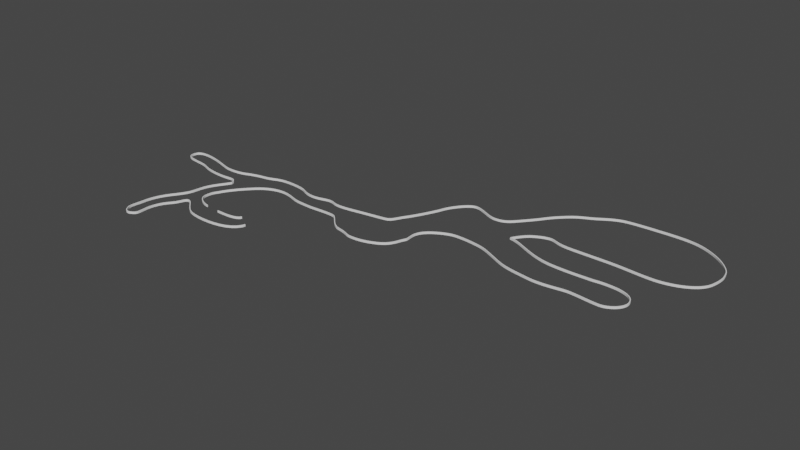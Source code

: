 # Source: Barrier01.blend  (saved by Blender 3.4.6; exported with 4.5.12 LTS)
import bpy
from mathutils import Matrix  # noqa: F401  (used for matrix-valued properties, if any)

bpy.ops.wm.read_factory_settings(use_empty=True)
scene = bpy.context.scene
scene.name = 'Scene'

# ---- collections
col_collection = bpy.data.collections.new('Collection'); scene.collection.children.link(col_collection)

# ---- world
world_world = bpy.data.worlds.new('World'); scene.world = world_world
world_world.use_nodes = True; world_world.node_tree.nodes.clear()
_N = world_world.node_tree.nodes; _L = world_world.node_tree.links
n0 = _N.new('ShaderNodeOutputWorld'); n0.name = 'World Output'; n0.location = (300, 300)
n1 = _N.new('ShaderNodeBackground'); n1.name = 'Background'; n1.location = (10, 300)
n1.inputs[0].default_value = (0.05088, 0.05088, 0.05088, 1.0)
_L.new(n1.outputs[0], n0.inputs[0])
n0.is_active_output = True
world_world.color = (0.05088, 0.05088, 0.05088)
world_world.use_sun_shadow = False
world_world.sun_shadow_jitter_overblur = 0.0

# ---- meshes
me_cube_001 = bpy.data.meshes.new('Cube.001')
me_cube_001.from_pydata([(-1.0, 0.2557, -1.0), (-1.0, 0.2557, 1.0), (-1.0, 1.0, -1.0), (-1.0, 1.0, 1.0), (1.0, 0.2557, -1.0), (1.0, 0.2557, 1.0), (1.0, 1.0, -1.0), (1.0, 1.0, 1.0)], [], [(0, 1, 3, 2), (2, 3, 7, 6), (6, 7, 5, 4), (4, 5, 1, 0), (2, 6, 4, 0), (7, 3, 1, 5)])
_uv = me_cube_001.uv_layers.new(name='UVMap')
_uv.uv.foreach_set('vector', [0.375, 0.0, 0.625, 0.0, 0.625, 0.25, 0.375, 0.25, 0.375, 0.25, 0.625, 0.25, 0.625, 0.5, 0.375, 0.5, 0.375, 0.5, 0.625, 0.5, 0.625, 0.75, 0.375, 0.75, 0.375, 0.75, 0.625, 0.75, 0.625, 1.0, 0.375, 1.0, 0.125, 0.5, 0.375, 0.5, 0.375, 0.75, 0.125, 0.75, 0.625, 0.5, 0.875, 0.5, 0.875, 0.75, 0.625, 0.75])
me_cube_001.update()
me_cube_002 = bpy.data.meshes.new('Cube.002')
me_cube_002.from_pydata([(-1.0, 0.2557, -1.0), (-1.0, 0.2557, 1.0), (-1.0, 1.0, -1.0), (-1.0, 1.0, 1.0), (1.0, 0.2557, -1.0), (1.0, 0.2557, 1.0), (1.0, 1.0, -1.0), (1.0, 1.0, 1.0)], [], [(0, 1, 3, 2), (2, 3, 7, 6), (6, 7, 5, 4), (4, 5, 1, 0), (2, 6, 4, 0), (7, 3, 1, 5)])
_uv = me_cube_002.uv_layers.new(name='UVMap')
_uv.uv.foreach_set('vector', [0.375, 0.0, 0.625, 0.0, 0.625, 0.25, 0.375, 0.25, 0.375, 0.25, 0.625, 0.25, 0.625, 0.5, 0.375, 0.5, 0.375, 0.5, 0.625, 0.5, 0.625, 0.75, 0.375, 0.75, 0.375, 0.75, 0.625, 0.75, 0.625, 1.0, 0.375, 1.0, 0.125, 0.5, 0.375, 0.5, 0.375, 0.75, 0.125, 0.75, 0.625, 0.5, 0.875, 0.5, 0.875, 0.75, 0.625, 0.75])
me_cube_002.update()
me_cube_003 = bpy.data.meshes.new('Cube.003')
me_cube_003.from_pydata([(-1.0, 0.2557, -1.0), (-1.0, 0.2557, 1.0), (-1.0, 1.0, -1.0), (-1.0, 1.0, 1.0), (1.0, 0.2557, -1.0), (1.0, 0.2557, 1.0), (1.0, 1.0, -1.0), (1.0, 1.0, 1.0)], [], [(0, 1, 3, 2), (2, 3, 7, 6), (6, 7, 5, 4), (4, 5, 1, 0), (2, 6, 4, 0), (7, 3, 1, 5)])
_uv = me_cube_003.uv_layers.new(name='UVMap')
_uv.uv.foreach_set('vector', [0.375, 0.0, 0.625, 0.0, 0.625, 0.25, 0.375, 0.25, 0.375, 0.25, 0.625, 0.25, 0.625, 0.5, 0.375, 0.5, 0.375, 0.5, 0.625, 0.5, 0.625, 0.75, 0.375, 0.75, 0.375, 0.75, 0.625, 0.75, 0.625, 1.0, 0.375, 1.0, 0.125, 0.5, 0.375, 0.5, 0.375, 0.75, 0.125, 0.75, 0.625, 0.5, 0.875, 0.5, 0.875, 0.75, 0.625, 0.75])
me_cube_003.update()
me_cube_004 = bpy.data.meshes.new('Cube.004')
me_cube_004.from_pydata([(-1.0, 0.2557, -1.0), (-1.0, 0.2557, 1.0), (-1.0, 1.0, -1.0), (-1.0, 1.0, 1.0), (1.0, 0.2557, -1.0), (1.0, 0.2557, 1.0), (1.0, 1.0, -1.0), (1.0, 1.0, 1.0)], [], [(0, 1, 3, 2), (2, 3, 7, 6), (6, 7, 5, 4), (4, 5, 1, 0), (2, 6, 4, 0), (7, 3, 1, 5)])
_uv = me_cube_004.uv_layers.new(name='UVMap')
_uv.uv.foreach_set('vector', [0.375, 0.0, 0.625, 0.0, 0.625, 0.25, 0.375, 0.25, 0.375, 0.25, 0.625, 0.25, 0.625, 0.5, 0.375, 0.5, 0.375, 0.5, 0.625, 0.5, 0.625, 0.75, 0.375, 0.75, 0.375, 0.75, 0.625, 0.75, 0.625, 1.0, 0.375, 1.0, 0.125, 0.5, 0.375, 0.5, 0.375, 0.75, 0.125, 0.75, 0.625, 0.5, 0.875, 0.5, 0.875, 0.75, 0.625, 0.75])
me_cube_004.update()
me_cube_005 = bpy.data.meshes.new('Cube.005')
me_cube_005.from_pydata([(-1.0, 0.2557, -1.0), (-1.0, 0.2557, 1.0), (-1.0, 1.0, -1.0), (-1.0, 1.0, 1.0), (1.0, 0.2557, -1.0), (1.0, 0.2557, 1.0), (1.0, 1.0, -1.0), (1.0, 1.0, 1.0)], [], [(0, 1, 3, 2), (2, 3, 7, 6), (6, 7, 5, 4), (4, 5, 1, 0), (2, 6, 4, 0), (7, 3, 1, 5)])
_uv = me_cube_005.uv_layers.new(name='UVMap')
_uv.uv.foreach_set('vector', [0.375, 0.0, 0.625, 0.0, 0.625, 0.25, 0.375, 0.25, 0.375, 0.25, 0.625, 0.25, 0.625, 0.5, 0.375, 0.5, 0.375, 0.5, 0.625, 0.5, 0.625, 0.75, 0.375, 0.75, 0.375, 0.75, 0.625, 0.75, 0.625, 1.0, 0.375, 1.0, 0.125, 0.5, 0.375, 0.5, 0.375, 0.75, 0.125, 0.75, 0.625, 0.5, 0.875, 0.5, 0.875, 0.75, 0.625, 0.75])
me_cube_005.update()

# ---- curves / text
cu_beziercurve = bpy.data.curves.new('BezierCurve', 'CURVE')
cu_beziercurve.dimensions = '3D'
_sp = cu_beziercurve.splines.new('BEZIER'); _sp.bezier_points.add(20)
_sp.bezier_points.foreach_set('co', [-32.89, -2.222, 0.0, -29.91, -2.222, 0.0, -27.01, -3.022, 0.0, -23.39, -2.83, 0.0, -20.64, -2.051, 0.0, -18.12, -1.278, 0.0, -14.02, -1.675, 0.0, -11.21, -2.1, 0.0, -8.758, -1.916, 0.0, -4.669, -1.675, 0.0, -1.296, -1.12, 0.0, 0.3763, 0.8228, 0.0, 2.571, 5.273, 0.0, 5.29, 8.322, 0.0, 8.596, 7.171, 0.0, 10.96, 8.144, 0.0, 13.3, 11.04, 0.0, 15.96, 13.79, 0.0, 18.25, 15.07, 0.0, 20.9, 16.41, 0.0, 25.39, 16.76, 0.0])
_sp.bezier_points.foreach_set('handle_left', [-33.44, -2.666, 0.0, -30.61, -2.086, 0.0, -27.97, -2.733, 0.0, -24.31, -3.223, 0.0, -21.63, -2.204, 0.0, -19.11, -1.432, 0.0, -14.9, -1.198, 0.0, -12.19, -2.297, 0.0, -9.669, -1.504, 0.0, -5.654, -1.845, 0.0, -2.282, -1.29, 0.0, -0.1982, 0.004269, 0.0, 2.289, 4.313, 0.0, 4.291, 8.377, 0.0, 7.598, 7.225, 0.0, 10.3, 7.394, 0.0, 12.75, 10.21, 0.0, 15.13, 13.23, 0.0, 17.42, 14.51, 0.0, 19.92, 16.19, 0.0, 24.39, 16.75, 0.0])
_sp.bezier_points.foreach_set('handle_right', [-32.34, -1.778, 0.0, -29.22, -2.358, 0.0, -26.06, -3.31, 0.0, -22.47, -2.438, 0.0, -19.65, -1.897, 0.0, -17.13, -1.125, 0.0, -13.14, -2.152, 0.0, -10.23, -1.904, 0.0, -7.847, -2.328, 0.0, -3.683, -1.505, 0.0, -0.3108, -0.9496, 0.0, 0.9508, 1.641, 0.0, 2.853, 6.232, 0.0, 6.288, 8.268, 0.0, 9.595, 7.116, 0.0, 11.62, 8.893, 0.0, 13.85, 11.87, 0.0, 16.79, 14.34, 0.0, 19.08, 15.63, 0.0, 21.87, 16.63, 0.0, 26.39, 16.78, 0.0])
for _p, _l, _r in zip(_sp.bezier_points, ['ALIGNED', 'ALIGNED', 'ALIGNED', 'ALIGNED', 'ALIGNED', 'ALIGNED', 'ALIGNED', 'ALIGNED', 'ALIGNED', 'ALIGNED', 'ALIGNED', 'ALIGNED', 'ALIGNED', 'ALIGNED', 'ALIGNED', 'ALIGNED', 'ALIGNED', 'ALIGNED', 'ALIGNED', 'ALIGNED', 'ALIGNED'], ['ALIGNED', 'ALIGNED', 'ALIGNED', 'ALIGNED', 'ALIGNED', 'ALIGNED', 'ALIGNED', 'ALIGNED', 'ALIGNED', 'ALIGNED', 'ALIGNED', 'ALIGNED', 'ALIGNED', 'ALIGNED', 'ALIGNED', 'ALIGNED', 'ALIGNED', 'ALIGNED', 'ALIGNED', 'ALIGNED', 'ALIGNED']): _p.handle_left_type = _l; _p.handle_right_type = _r
_sp.order_u = 0
_sp.order_v = 0
cu_beziercurve.use_path = True
cu_beziercurve.fill_mode = 'FULL'
cu_beziercurve_001 = bpy.data.curves.new('BezierCurve.001', 'CURVE')
cu_beziercurve_001.dimensions = '3D'
_sp = cu_beziercurve_001.splines.new('BEZIER'); _sp.bezier_points.add(35)
_sp.bezier_points.foreach_set('co', [-19.79, -5.319, 0.0, -22.19, -3.528, 0.0, -21.66, -1.55, 0.0, -18.97, 1.979, 0.0, -15.01, 3.46, 0.0, -12.83, 2.892, 0.0, -10.15, 2.648, 0.0, -6.063, 2.618, 0.0, -4.196, 0.9284, 0.0, -2.728, 0.4677, 0.0, -0.8426, -0.007087, 0.0, 2.12, 0.7158, 0.0, 3.814, 2.658, 0.0, 4.196, 3.756, 0.0, 4.465, 5.79, 0.0, 7.527, 7.803, 0.0, 12.01, 7.519, 0.0, 15.97, 5.797, 0.0, 19.77, 5.053, 0.0, 24.7, 5.391, 0.0, 28.64, 5.112, 0.0, 30.81, 7.194, 0.0, 27.84, 9.031, 0.0, 24.97, 8.898, 0.0, 20.28, 8.898, 0.0, 15.15, 10.6, 0.0, 13.17, 11.25, 0.0, 14.82, 13.4, 0.0, 16.91, 14.22, 0.0, 19.99, 13.63, 0.0, 24.75, 13.64, 0.0, 30.25, 13.36, 0.0, 35.71, 16.3, 0.0, 35.77, 19.37, 0.0, 32.83, 22.44, 0.0, 25.66, 23.69, 0.0])
_sp.bezier_points.foreach_set('handle_left', [-19.24, -5.333, 0.0, -22.12, -4.721, 0.0, -21.96, -2.189, 0.0, -20.58, 0.4141, 0.0, -15.71, 3.524, 0.0, -13.51, 3.098, 0.0, -10.85, 2.68, 0.0, -6.671, 2.978, 0.0, -4.805, 1.288, 0.0, -3.861, 0.7447, 0.0, -1.876, -0.007087, 0.0, 1.191, 0.2623, 0.0, 3.488, 1.677, 0.0, 4.189, 3.219, 0.0, 3.957, 4.891, 0.0, 6.526, 7.546, 0.0, 11.01, 7.772, 0.0, 15.01, 6.16, 0.0, 17.67, 5.344, 0.0, 23.67, 5.363, 0.0, 27.61, 5.092, 0.0, 30.91, 6.166, 0.0, 29.63, 8.949, 0.0, 26.27, 8.936, 0.0, 22.29, 8.759, 0.0, 16.57, 9.926, 0.0, 13.3, 11.22, 0.0, 14.04, 12.92, 0.0, 16.26, 14.19, 0.0, 17.96, 13.64, 0.0, 22.72, 13.65, 0.0, 28.21, 13.37, 0.0, 35.17, 14.33, 0.0, 35.82, 19.03, 0.0, 34.78, 21.29, 0.0, 29.6, 23.87, 0.0])
_sp.bezier_points.foreach_set('handle_right', [-20.34, -5.305, 0.0, -22.25, -2.335, 0.0, -21.36, -0.9125, 0.0, -17.36, 3.543, 0.0, -14.3, 3.396, 0.0, -12.16, 2.685, 0.0, -9.441, 2.616, 0.0, -5.454, 2.258, 0.0, -3.588, 0.5683, 0.0, -1.595, 0.1908, 0.0, 0.1908, -0.007087, 0.0, 3.048, 1.169, 0.0, 4.139, 3.638, 0.0, 4.204, 4.293, 0.0, 4.974, 6.689, 0.0, 8.528, 8.059, 0.0, 13.02, 7.267, 0.0, 16.94, 5.434, 0.0, 21.86, 4.762, 0.0, 25.74, 5.419, 0.0, 29.68, 5.132, 0.0, 30.7, 8.221, 0.0, 26.04, 9.112, 0.0, 23.67, 8.859, 0.0, 18.28, 9.037, 0.0, 13.73, 11.28, 0.0, 13.04, 11.27, 0.0, 15.6, 13.88, 0.0, 17.56, 14.26, 0.0, 22.03, 13.62, 0.0, 26.79, 13.63, 0.0, 32.28, 13.35, 0.0, 36.26, 18.26, 0.0, 35.73, 19.7, 0.0, 30.88, 23.59, 0.0, 21.72, 23.51, 0.0])
for _p, _l, _r in zip(_sp.bezier_points, ['ALIGNED', 'ALIGNED', 'ALIGNED', 'ALIGNED', 'ALIGNED', 'ALIGNED', 'ALIGNED', 'ALIGNED', 'ALIGNED', 'ALIGNED', 'ALIGNED', 'ALIGNED', 'ALIGNED', 'ALIGNED', 'ALIGNED', 'ALIGNED', 'ALIGNED', 'ALIGNED', 'ALIGNED', 'ALIGNED', 'ALIGNED', 'ALIGNED', 'ALIGNED', 'ALIGNED', 'ALIGNED', 'ALIGNED', 'ALIGNED', 'ALIGNED', 'ALIGNED', 'ALIGNED', 'ALIGNED', 'ALIGNED', 'ALIGNED', 'ALIGNED', 'ALIGNED', 'ALIGNED'], ['ALIGNED', 'ALIGNED', 'ALIGNED', 'ALIGNED', 'ALIGNED', 'ALIGNED', 'ALIGNED', 'ALIGNED', 'ALIGNED', 'ALIGNED', 'ALIGNED', 'ALIGNED', 'ALIGNED', 'ALIGNED', 'ALIGNED', 'ALIGNED', 'ALIGNED', 'ALIGNED', 'ALIGNED', 'ALIGNED', 'ALIGNED', 'ALIGNED', 'ALIGNED', 'ALIGNED', 'ALIGNED', 'ALIGNED', 'ALIGNED', 'ALIGNED', 'ALIGNED', 'ALIGNED', 'ALIGNED', 'ALIGNED', 'ALIGNED', 'ALIGNED', 'ALIGNED', 'ALIGNED']): _p.handle_left_type = _l; _p.handle_right_type = _r
_sp.order_u = 0
_sp.order_v = 0
cu_beziercurve_001.use_path = True
cu_beziercurve_001.fill_mode = 'FULL'
cu_beziercurve_002 = bpy.data.curves.new('BezierCurve.002', 'CURVE')
cu_beziercurve_002.dimensions = '3D'
_sp = cu_beziercurve_002.splines.new('BEZIER'); _sp.bezier_points.add(1)
_sp.bezier_points.foreach_set('co', [-1.0, 0.0, 0.0, 2.437, 0.8219, 0.0])
_sp.bezier_points.foreach_set('handle_left', [-1.707, -0.009793, 0.0, 2.276, -0.165, 0.0])
_sp.bezier_points.foreach_set('handle_right', [-0.293, 0.009793, 0.0, 2.599, 1.809, 0.0])
for _p, _l, _r in zip(_sp.bezier_points, ['ALIGNED', 'ALIGNED'], ['ALIGNED', 'ALIGNED']): _p.handle_left_type = _l; _p.handle_right_type = _r
_sp.order_u = 0
_sp.order_v = 0
cu_beziercurve_002.use_path = True
cu_beziercurve_002.fill_mode = 'FULL'
cu_beziercurve_003 = bpy.data.curves.new('BezierCurve.003', 'CURVE')
cu_beziercurve_003.dimensions = '3D'
_sp = cu_beziercurve_003.splines.new('BEZIER'); _sp.bezier_points.add(9)
_sp.bezier_points.foreach_set('co', [-1.068, 0.0, 0.0, -1.137, 2.624, 0.0, -0.1929, 5.543, 0.0, 0.8889, 7.217, 0.0, 2.205, 11.36, 0.0, 2.913, 13.51, 0.0, -0.6412, 13.67, 0.0, -4.559, 14.56, 0.0, -7.287, 15.31, 0.0, -6.988, 16.79, 0.0])
_sp.bezier_points.foreach_set('handle_left', [-0.5954, -0.5259, 0.0, -1.182, 1.625, 0.0, -0.7111, 4.688, 0.0, 0.07976, 5.881, 0.0, 1.053, 9.458, 0.0, 3.445, 13.0, 0.0, 1.8, 13.44, 0.0, -2.837, 14.4, 0.0, -7.012, 14.8, 0.0, -7.377, 16.51, 0.0])
_sp.bezier_points.foreach_set('handle_right', [-1.541, 0.5259, 0.0, -1.091, 3.623, 0.0, 0.3254, 6.398, 0.0, 1.698, 8.552, 0.0, 3.358, 13.26, 0.0, 2.382, 14.01, 0.0, -3.082, 13.91, 0.0, -6.28, 14.73, 0.0, -7.562, 15.82, 0.0, -6.6, 17.08, 0.0])
for _p, _l, _r in zip(_sp.bezier_points, ['ALIGNED', 'ALIGNED', 'ALIGNED', 'ALIGNED', 'ALIGNED', 'ALIGNED', 'ALIGNED', 'ALIGNED', 'ALIGNED', 'ALIGNED'], ['ALIGNED', 'ALIGNED', 'ALIGNED', 'ALIGNED', 'ALIGNED', 'ALIGNED', 'ALIGNED', 'ALIGNED', 'ALIGNED', 'ALIGNED']): _p.handle_left_type = _l; _p.handle_right_type = _r
_sp.order_u = 0
_sp.order_v = 0
cu_beziercurve_003.use_path = True
cu_beziercurve_003.fill_mode = 'FULL'
cu_beziercurve_004 = bpy.data.curves.new('BezierCurve.004', 'CURVE')
cu_beziercurve_004.dimensions = '3D'
_sp = cu_beziercurve_004.splines.new('BEZIER'); _sp.bezier_points.add(5)
_sp.bezier_points.foreach_set('co', [-2.676, 0.02678, 0.0, -0.9787, -0.06378, 0.0, -0.6484, 2.941, 0.0, 0.8894, 5.754, 0.0, 3.922, 4.323, 0.0, 11.65, 6.527, 0.0])
_sp.bezier_points.foreach_set('handle_left', [-3.2, 0.9047, 0.0, -1.413, -0.4977, 0.0, -1.111, 1.513, 0.0, 0.4267, 4.326, 0.0, 2.55, 4.933, 0.0, 11.48, 3.429, 0.0])
_sp.bezier_points.foreach_set('handle_right', [-2.152, -0.8511, 0.0, -0.5449, 0.3701, 0.0, -0.1857, 4.369, 0.0, 1.352, 7.183, 0.0, 5.294, 3.713, 0.0, 11.81, 9.626, 0.0])
for _p, _l, _r in zip(_sp.bezier_points, ['ALIGNED', 'ALIGNED', 'ALIGNED', 'ALIGNED', 'ALIGNED', 'ALIGNED'], ['ALIGNED', 'ALIGNED', 'ALIGNED', 'ALIGNED', 'ALIGNED', 'ALIGNED']): _p.handle_left_type = _l; _p.handle_right_type = _r
_sp.order_u = 0
_sp.order_v = 0
cu_beziercurve_004.use_path = True
cu_beziercurve_004.fill_mode = 'FULL'

# ---- objects
ob_empty = bpy.data.objects.new('Empty', None)
ob_beziercurve = bpy.data.objects.new('BezierCurve', cu_beziercurve)
ob_cube = bpy.data.objects.new('Cube', me_cube_001)
ob_beziercurve_001 = bpy.data.objects.new('BezierCurve.001', cu_beziercurve_001)
ob_beziercurve_002 = bpy.data.objects.new('BezierCurve.002', cu_beziercurve_002)
ob_beziercurve_003 = bpy.data.objects.new('BezierCurve.003', cu_beziercurve_003)
ob_beziercurve_004 = bpy.data.objects.new('BezierCurve.004', cu_beziercurve_004)
ob_cube_001 = bpy.data.objects.new('Cube.001', me_cube_002)
ob_cube_002 = bpy.data.objects.new('Cube.002', me_cube_003)
ob_cube_003 = bpy.data.objects.new('Cube.003', me_cube_004)
ob_cube_004 = bpy.data.objects.new('Cube.004', me_cube_005)

# ---- transforms, parenting, visibility, modifiers, constraints
ob_empty.location = (0.0, 0.0, 0.0)
ob_empty.scale = (14.99, 14.99, 14.99)
ob_empty.empty_display_type = 'IMAGE'
ob_empty.empty_display_size = 5.0
ob_beziercurve.location = (0.0, 0.0, 0.0)
ob_cube.location = (0.0, 0.0, 0.0)
ob_cube.scale = (0.1393, 0.1393, 0.1393)
_m = ob_cube.modifiers.new('Array.001', 'ARRAY')
_m.count = 245
_m.curve = ob_beziercurve
_m = ob_cube.modifiers.new('Curve', 'CURVE')
_m.object = ob_beziercurve
ob_beziercurve_001.location = (-0.2694, -6.944, 0.0)
ob_beziercurve_002.location = (-16.96, -12.33, 0.0)
ob_beziercurve_003.location = (-25.96, -18.79, 0.0)
ob_beziercurve_004.location = (-24.27, -18.92, 0.0)
ob_cube_001.location = (-0.1613, -7.138, 0.0)
ob_cube_001.scale = (0.1393, 0.1393, 0.1393)
_m = ob_cube_001.modifiers.new('Array', 'ARRAY')
_m.count = 452
_m = ob_cube_001.modifiers.new('Curve', 'CURVE')
_m.object = ob_beziercurve_001
ob_cube_002.location = (-16.84, -12.44, 0.0)
ob_cube_002.scale = (0.1393, 0.1393, 0.1393)
_m = ob_cube_002.modifiers.new('Array', 'ARRAY')
_m.count = 13
_m = ob_cube_002.modifiers.new('Curve', 'CURVE')
_m.object = ob_beziercurve_002
ob_cube_003.location = (-25.92, -18.96, 0.0)
ob_cube_003.scale = (0.1393, 0.1393, 0.1393)
_m = ob_cube_003.modifiers.new('Array', 'ARRAY')
_m.count = 96
_m = ob_cube_003.modifiers.new('Curve', 'CURVE')
_m.object = ob_beziercurve_003
ob_cube_004.location = (-24.21, -18.94, 0.0)
ob_cube_004.scale = (0.1393, 0.1393, 0.1393)
_m = ob_cube_004.modifiers.new('Array', 'ARRAY')
_m.count = 75
_m = ob_cube_004.modifiers.new('Curve', 'CURVE')
_m.object = ob_beziercurve_004

# ---- collection membership
col_collection.objects.link(ob_empty)
col_collection.objects.link(ob_beziercurve)
col_collection.objects.link(ob_cube)
col_collection.objects.link(ob_beziercurve_001)
col_collection.objects.link(ob_beziercurve_002)
col_collection.objects.link(ob_beziercurve_003)
col_collection.objects.link(ob_beziercurve_004)
col_collection.objects.link(ob_cube_001)
col_collection.objects.link(ob_cube_002)
col_collection.objects.link(ob_cube_003)
col_collection.objects.link(ob_cube_004)

# ---- scene / render settings (as saved in the file)
scene.frame_start = 1; scene.frame_end = 250; scene.frame_set(1)
scene.render.engine = 'BLENDER_EEVEE_NEXT'
scene.cycles.sampling_pattern = 'TABULATED_SOBOL'
scene.cycles.use_light_tree = False
scene.view_settings.view_transform = 'Filmic'
bpy.context.view_layer.update()

# ---- added for rendering (the .blend has no active camera and no usable light): camera, sun
cam_auto = bpy.data.cameras.new('AutoCamera')
cam_auto.lens = 50.0
cam_auto.sensor_width = 36.0
cam_auto.clip_end = 1302.49
ob_auto_camera = bpy.data.objects.new('AutoCamera', cam_auto)
scene.collection.objects.link(ob_auto_camera)
ob_auto_camera.location = (75.3428, -90.1685, 59.3731)
ob_auto_camera.rotation_euler = (1.09748, -7.21219e-08, 0.694738)
scene.camera = ob_auto_camera
light_auto_sun = bpy.data.lights.new('AutoSun', 'SUN')
light_auto_sun.energy = 3.0
light_auto_sun.angle = 0.0523599
ob_auto_sun = bpy.data.objects.new('AutoSun', light_auto_sun)
scene.collection.objects.link(ob_auto_sun)
ob_auto_sun.rotation_euler = (0.872665, 0.174533, 0.523599)
bpy.context.view_layer.update()
